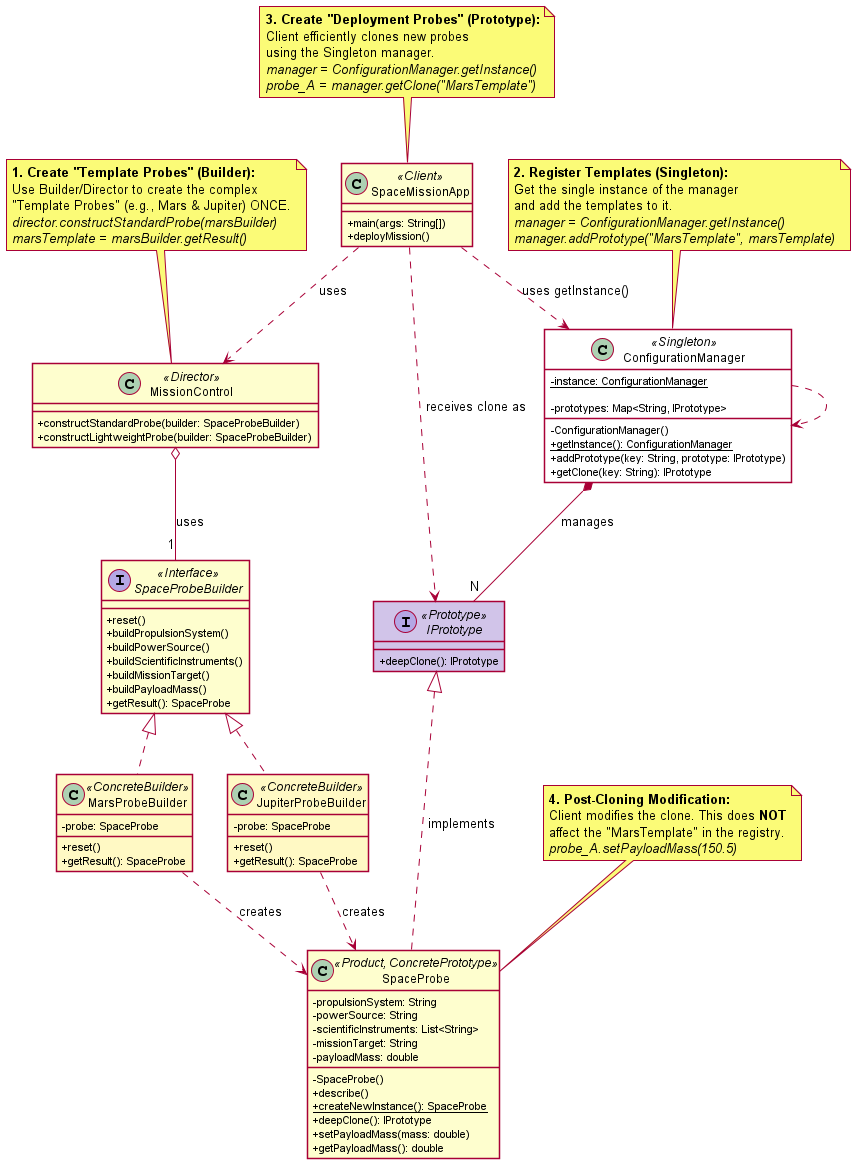

The diagram above was rendered by PlantUML. Its source (embedded in the PNG):
@startuml SpaceProbe_All_Patterns_Final

' --- Settings ---
skinparam classAttributeIconSize 0
skinparam direction LR
skinparam packageStyle rectangle
skinparam shadowing false
!define BUILDER_COLOR #FFF9C4
!define PROTO_COLOR #D1C4E9
!define SINGLETON_COLOR #C8E6C9 ' Color for Singleton

skinparam class {
    BackgroundColor<<ConcreteBuilder>> BUILDER_COLOR
    BackgroundColor<<Product>> PROTO_COLOR
    BackgroundColor<<Prototype>> PROTO_COLOR
    BackgroundColor<<ConcretePrototype>> PROTO_COLOR
    BackgroundColor<<Singleton>> SINGLETON_COLOR
}

' === Builder Pattern (Unchanged as requested) ===

class SpaceMissionApp <<Client>> {
    +main(args: String[])
    ' No longer holds an instance, uses static method
    +deployMission()
}

class MissionControl <<Director>> {
    +constructStandardProbe(builder: SpaceProbeBuilder)
    +constructLightweightProbe(builder: SpaceProbeBuilder)
}

interface SpaceProbeBuilder <<Interface>> {
    +reset()
    +buildPropulsionSystem()
    +buildPowerSource()
    +buildScientificInstruments()
    +buildMissionTarget()
    +buildPayloadMass()
    +getResult(): SpaceProbe
}

class MarsProbeBuilder <<ConcreteBuilder>> {
    -probe: SpaceProbe
    +reset()
    ' ... methods
    +getResult(): SpaceProbe
}

class JupiterProbeBuilder <<ConcreteBuilder>> {
    -probe: SpaceProbe
    +reset()
    ' ... methods
    +getResult(): SpaceProbe
}

' === Prototype Pattern (Unchanged as requested) ===

interface IPrototype <<Prototype>> {
    ' Supports efficient deep copying
    +deepClone(): IPrototype
}

' === The Product (Unchanged as requested) ===
class SpaceProbe <<Product, ConcretePrototype>> {
    -propulsionSystem: String
    -powerSource: String
    -scientificInstruments: List<String>
    -missionTarget: String
    -payloadMass: double
    -SpaceProbe()
    +describe()
    {static} +createNewInstance(): SpaceProbe
    +deepClone(): IPrototype
    +setPayloadMass(mass: double)
    +getPayloadMass(): double
}

' === Singleton Pattern (THE NEW ADDITION) ===
' This class is the (renamed) PrototypeRegistry,
' now implemented as a Singleton as requested.

class ConfigurationManager <<Singleton>> {
    ' --- Singleton Implementation ---
    - {static} instance: ConfigurationManager
    ' 1. Private constructor (hides 'new')
    - ConfigurationManager()
    ' 3. Public static access method
    + {static} getInstance(): ConfigurationManager
    
    ' --- Registry Functionality (Unchanged) ---
    - prototypes: Map<String, IPrototype>
    ' 2. Holds and dispenses prototypes
    + addPrototype(key: String, prototype: IPrototype)
    + getClone(key: String): IPrototype
}


' --- Define Relationships ---

' Builder Relationships (Unchanged)
SpaceMissionApp ..> MissionControl : "uses"
MissionControl o-- "1" SpaceProbeBuilder : "uses"
SpaceProbeBuilder <|.. MarsProbeBuilder
SpaceProbeBuilder <|.. JupiterProbeBuilder
MarsProbeBuilder ..> SpaceProbe : "creates"
JupiterProbeBuilder ..> SpaceProbe : "creates"

' Prototype Relationship (Unchanged)
IPrototype <|.. SpaceProbe : "implements"

' --- Singleton/Registry Relationships (MODIFIED) ---

' The Client USES the Singleton's static method
' instead of creating a 'new' registry
SpaceMissionApp ..> ConfigurationManager : "uses getInstance()"

' The Singleton manages the prototypes (as before)
ConfigurationManager *-- " N" IPrototype : "manages"

' Client still receives clones
SpaceMissionApp ..> IPrototype : "receives clone as"
ConfigurationManager ..> ConfigurationManager




' --- Notes explaining the full flow (Updated) ---

note as TemplateNote
  <b>1. Create "Template Probes" (Builder):</b>
  Use Builder/Director to create the complex
  "Template Probes" (e.g., Mars & Jupiter) ONCE.
  <i>director.constructStandardProbe(marsBuilder)</i>
  <i>marsTemplate = marsBuilder.getResult()</i>
end note
TemplateNote .. MissionControl

note as RegistryNote
  <b>2. Register Templates (Singleton):</b>
  Get the single instance of the manager
  and add the templates to it.
  <i>manager = ConfigurationManager.getInstance()</i>
  <i>manager.addPrototype("MarsTemplate", marsTemplate)</i>
end note
RegistryNote .. ConfigurationManager

note as CloneNote
  <b>3. Create "Deployment Probes" (Prototype):</b>
  Client efficiently clones new probes
  using the Singleton manager.
  <i>manager = ConfigurationManager.getInstance()</i>
  <i>probe_A = manager.getClone("MarsTemplate")</i>
end note
CloneNote .. SpaceMissionApp

note as ModifyNote
  <b>4. Post-Cloning Modification:</b>
  Client modifies the clone. This does <b>NOT</b>
  affect the "MarsTemplate" in the registry.
  <i>probe_A.setPayloadMass(150.5)</i>
end note
ModifyNote .. SpaceProbe

@enduml